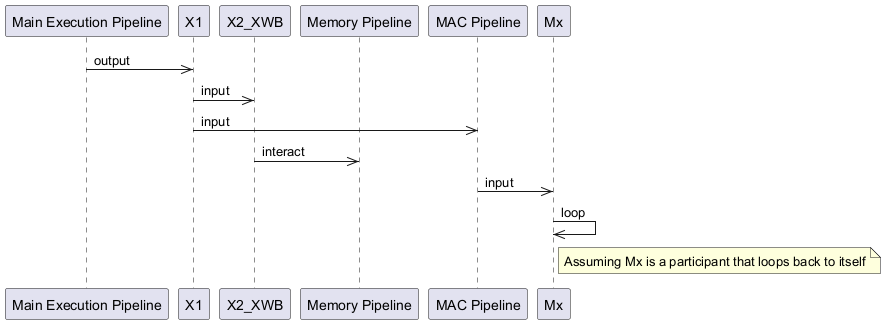

The diagram above was rendered by PlantUML. Its source (embedded in the PNG):
@startuml
participant MainExecutionPipeline as "Main Execution Pipeline"
participant X1 as "X1"
participant X2_XWB as "X2_XWB"
participant MemoryPipeline as "Memory Pipeline"
participant MACPipeline as "MAC Pipeline"
participant Mx as "Mx"
MainExecutionPipeline ->> X1: output
X1 ->> X2_XWB: input
X1 ->> MACPipeline: input
X2_XWB ->> MemoryPipeline: interact
MACPipeline ->> Mx: input
Mx ->> Mx: loop
note right of Mx: Assuming Mx is a participant that loops back to itself
@enduml